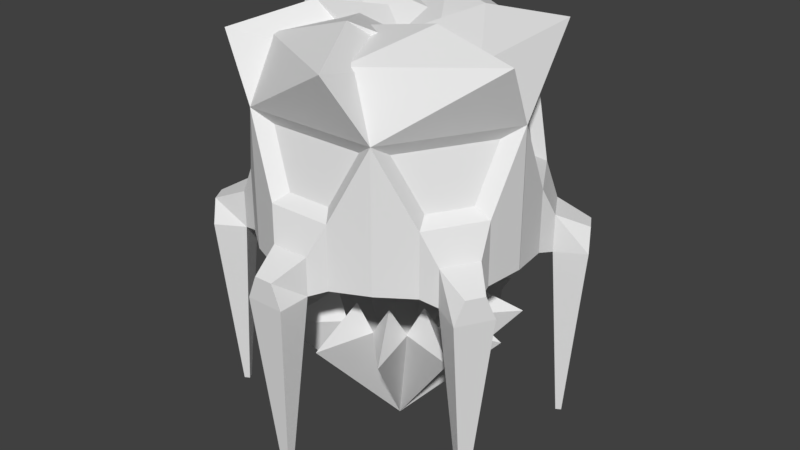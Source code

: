 # Source: Advanced_Mine.blend  (saved by Blender 2.80.75; exported with 4.5.12 LTS)
import bpy
from mathutils import Matrix  # noqa: F401  (used for matrix-valued properties, if any)

bpy.ops.wm.read_factory_settings(use_empty=True)
scene = bpy.context.scene
scene.name = 'Scene'

# ---- collections
col_collection_1 = bpy.data.collections.new('Collection 1'); scene.collection.children.link(col_collection_1)

# ---- world
world_world = bpy.data.worlds.new('World'); scene.world = world_world
world_world.color = (0.05088, 0.05088, 0.05088)
world_world.use_sun_shadow = False
world_world.sun_shadow_jitter_overblur = 0.0
world_world.cycles.sampling_method = 'MANUAL'

# ---- meshes
me_cone = bpy.data.meshes.new('Cone')
me_cone.from_pydata([(0.007497, 1.075, 0.5536), (0.1514, 0.8282, 0.5197), (-0.1364, 0.8282, 0.5197), (0.007497, 0.8394, 1.05), (0.2833, 1.075, 0.4756), (0.391, 0.8282, 0.3744), (0.1418, 0.8282, 0.5183), (0.5313, 0.8394, 0.9052), (0.4831, 1.075, 0.2703), (0.5258, 0.8282, 0.1288), (0.3819, 0.8282, 0.378), (0.9127, 0.8394, 0.5183), (0.5536, 1.075, -0.007497), (0.5197, 0.8282, -0.1514), (0.5197, 0.8282, 0.1364), (1.05, 0.8394, -0.007497), (0.4756, 1.075, -0.2833), (0.3744, 0.8282, -0.391), (0.5183, 0.8282, -0.1418), (0.9052, 0.8394, -0.5313), (0.2703, 1.075, -0.4831), (0.1288, 0.8282, -0.5258), (0.378, 0.8282, -0.3819), (0.5183, 0.8394, -0.9127), (-0.007497, 1.075, -0.5536), (-0.1514, 0.8282, -0.5197), (0.1364, 0.8282, -0.5197), (-0.007497, 0.8394, -1.05), (-0.2833, 1.075, -0.4756), (-0.391, 0.8282, -0.3744), (-0.1418, 0.8282, -0.5183), (-0.5313, 0.8394, -0.9052), (-0.4831, 1.075, -0.2703), (-0.5258, 0.8282, -0.1288), (-0.3819, 0.8282, -0.378), (-0.9127, 0.8394, -0.5183), (-0.5536, 1.075, 0.007497), (-0.5197, 0.8282, 0.1514), (-0.5197, 0.8282, -0.1364), (-1.05, 0.8394, 0.007497), (-0.4756, 1.075, 0.2833), (-0.3744, 0.8282, 0.391), (-0.5183, 0.8282, 0.1418), (-0.9052, 0.8394, 0.5313), (-0.2703, 1.075, 0.4831), (-0.1288, 0.8282, 0.5258), (-0.378, 0.8282, 0.3819), (-0.5183, 0.8394, 0.9127), (-2.177e-08, -0.3303, 2.256e-07)], [], [(0, 3, 1), (13, 15, 48), (2, 3, 0), (0, 1, 2), (4, 7, 5), (22, 21, 48), (6, 7, 4), (4, 5, 6), (8, 11, 9), (39, 38, 48), (10, 11, 8), (8, 9, 10), (12, 15, 13), (21, 23, 48), (14, 15, 12), (12, 13, 14), (16, 19, 17), (3, 2, 48), (18, 19, 16), (16, 17, 18), (20, 23, 21), (30, 29, 48), (22, 23, 20), (20, 21, 22), (24, 27, 25), (47, 46, 48), (26, 27, 24), (24, 25, 26), (28, 31, 29), (29, 31, 48), (30, 31, 28), (28, 29, 30), (32, 35, 33), (11, 10, 48), (34, 35, 32), (32, 33, 34), (36, 39, 37), (38, 37, 48), (38, 39, 36), (36, 37, 38), (40, 43, 41), (2, 1, 48), (42, 43, 40), (40, 41, 42), (44, 47, 45), (37, 39, 48), (46, 47, 44), (44, 45, 46), (31, 30, 48), (14, 13, 48), (5, 7, 48), (23, 22, 48), (41, 43, 48), (6, 5, 48), (42, 41, 48), (15, 14, 48), (33, 35, 48), (34, 33, 48), (7, 6, 48), (25, 27, 48), (43, 42, 48), (26, 25, 48), (17, 19, 48), (35, 34, 48), (18, 17, 48), (9, 11, 48), (27, 26, 48), (45, 47, 48), (10, 9, 48), (46, 45, 48), (1, 3, 48), (19, 18, 48)])
_uv = me_cone.uv_layers.new(name='UVMap')
_uv.uv.foreach_set('vector', [0.25, 0.49, 0.25, 0.25, 0.4578, 0.13, 0.4578, 0.13, 0.25, 0.25, 0.4578, 0.13, 0.04215, 0.13, 0.25, 0.25, 0.25, 0.49, 0.75, 0.49, 0.9578, 0.13, 0.5422, 0.13, 0.25, 0.49, 0.25, 0.25, 0.4578, 0.13, 0.5422, 0.13, 0.9578, 0.13, 0.5422, 0.13, 0.04215, 0.13, 0.25, 0.25, 0.25, 0.49, 0.75, 0.49, 0.9578, 0.13, 0.5422, 0.13, 0.25, 0.49, 0.25, 0.25, 0.4578, 0.13, 0.25, 0.25, 0.04215, 0.13, 0.25, 0.25, 0.04215, 0.13, 0.25, 0.25, 0.25, 0.49, 0.75, 0.49, 0.9578, 0.13, 0.5422, 0.13, 0.25, 0.49, 0.25, 0.25, 0.4578, 0.13, 0.4578, 0.13, 0.25, 0.25, 0.4578, 0.13, 0.04215, 0.13, 0.25, 0.25, 0.25, 0.49, 0.75, 0.49, 0.9578, 0.13, 0.5422, 0.13, 0.25, 0.49, 0.25, 0.25, 0.4578, 0.13, 0.25, 0.25, 0.04215, 0.13, 0.25, 0.25, 0.04215, 0.13, 0.25, 0.25, 0.25, 0.49, 0.75, 0.49, 0.9578, 0.13, 0.5422, 0.13, 0.25, 0.49, 0.25, 0.25, 0.4578, 0.13, 0.5422, 0.13, 0.9578, 0.13, 0.5422, 0.13, 0.04215, 0.13, 0.25, 0.25, 0.25, 0.49, 0.75, 0.49, 0.9578, 0.13, 0.5422, 0.13, 0.25, 0.49, 0.25, 0.25, 0.4578, 0.13, 0.25, 0.25, 0.04215, 0.13, 0.25, 0.25, 0.04215, 0.13, 0.25, 0.25, 0.25, 0.49, 0.75, 0.49, 0.9578, 0.13, 0.5422, 0.13, 0.25, 0.49, 0.25, 0.25, 0.4578, 0.13, 0.4578, 0.13, 0.25, 0.25, 0.4578, 0.13, 0.04215, 0.13, 0.25, 0.25, 0.25, 0.49, 0.75, 0.49, 0.9578, 0.13, 0.5422, 0.13, 0.25, 0.49, 0.25, 0.25, 0.4578, 0.13, 0.25, 0.25, 0.04215, 0.13, 0.25, 0.25, 0.04215, 0.13, 0.25, 0.25, 0.25, 0.49, 0.75, 0.49, 0.9578, 0.13, 0.5422, 0.13, 0.25, 0.49, 0.25, 0.25, 0.4578, 0.13, 0.5422, 0.13, 0.9578, 0.13, 0.5422, 0.13, 0.04215, 0.13, 0.25, 0.25, 0.25, 0.49, 0.75, 0.49, 0.9578, 0.13, 0.5422, 0.13, 0.25, 0.49, 0.25, 0.25, 0.4578, 0.13, 0.5422, 0.13, 0.9578, 0.13, 0.5422, 0.13, 0.04215, 0.13, 0.25, 0.25, 0.25, 0.49, 0.75, 0.49, 0.9578, 0.13, 0.5422, 0.13, 0.25, 0.49, 0.25, 0.25, 0.4578, 0.13, 0.4578, 0.13, 0.25, 0.25, 0.4578, 0.13, 0.04215, 0.13, 0.25, 0.25, 0.25, 0.49, 0.75, 0.49, 0.9578, 0.13, 0.5422, 0.13, 0.25, 0.25, 0.04215, 0.13, 0.25, 0.25, 0.5422, 0.13, 0.9578, 0.13, 0.5422, 0.13, 0.4578, 0.13, 0.25, 0.25, 0.4578, 0.13, 0.25, 0.25, 0.04215, 0.13, 0.25, 0.25, 0.4578, 0.13, 0.25, 0.25, 0.4578, 0.13, 0.5422, 0.13, 0.9578, 0.13, 0.5422, 0.13, 0.5422, 0.13, 0.9578, 0.13, 0.5422, 0.13, 0.25, 0.25, 0.04215, 0.13, 0.25, 0.25, 0.4578, 0.13, 0.25, 0.25, 0.4578, 0.13, 0.5422, 0.13, 0.9578, 0.13, 0.5422, 0.13, 0.25, 0.25, 0.04215, 0.13, 0.25, 0.25, 0.4578, 0.13, 0.25, 0.25, 0.4578, 0.13, 0.25, 0.25, 0.04215, 0.13, 0.25, 0.25, 0.5422, 0.13, 0.9578, 0.13, 0.5422, 0.13, 0.4578, 0.13, 0.25, 0.25, 0.4578, 0.13, 0.25, 0.25, 0.04215, 0.13, 0.25, 0.25, 0.5422, 0.13, 0.9578, 0.13, 0.5422, 0.13, 0.4578, 0.13, 0.25, 0.25, 0.4578, 0.13, 0.25, 0.25, 0.04215, 0.13, 0.25, 0.25, 0.4578, 0.13, 0.25, 0.25, 0.4578, 0.13, 0.5422, 0.13, 0.9578, 0.13, 0.5422, 0.13, 0.5422, 0.13, 0.9578, 0.13, 0.5422, 0.13, 0.4578, 0.13, 0.25, 0.25, 0.4578, 0.13, 0.25, 0.25, 0.04215, 0.13, 0.25, 0.25])
me_cone.use_remesh_preserve_volume = False
me_cone.use_remesh_preserve_attributes = False
me_cone.use_mirror_vertex_groups = False
me_cone.update()
me_cylinder_001 = bpy.data.meshes.new('Cylinder.001')
me_cylinder_001.from_pydata([(2.372e-09, 1.567, -1.469e-07), (2.372e-09, 2.758, -2.746e-07), (0.5953, 1.567, -1.031), (0.5953, 2.758, -1.031), (1.191, 1.567, -7.591e-08), (1.191, 2.758, -2.036e-07), (0.8673, 2.11, -0.8208), (0.8673, 1.555, -0.8208), (1.144, 1.555, -0.3408), (1.144, 2.11, -0.3408), (1.016, 1.846, -0.7768), (1.016, 1.516, -0.7768), (1.18, 1.516, -0.4911), (1.18, 1.846, -0.4911), (1.302, 1.722, -0.8462), (1.26, 1.516, -0.918), (1.425, 1.516, -0.6323), (1.384, 1.722, -0.7041), (1.184, -0.1092, -0.7173), (1.213, -0.1092, -0.6669), (1.227, -0.1092, -0.7421), (1.256, -0.1092, -0.6918), (-0.07395, 3.028, -0.3381), (0.9188, 3.289, -0.9411), (0.9409, 3.237, 0.2481), (-0.5382, 2.933, -0.3343), (0.5324, 3.453, -0.3571), (0.003441, 3.226, 0.6848), (1.039, 2.645, -0.1116), (0.6161, 2.645, -0.8438), (1.006, 2.185, -0.3536), (0.8093, 2.185, -0.6945)], [], [(0, 2, 4), (5, 3, 23, 24), (2, 3, 6, 7), (9, 8, 12, 13), (5, 4, 8, 9), (6, 3, 29, 31), (4, 2, 7, 8), (10, 13, 17, 14), (8, 7, 11, 12), (6, 9, 13, 10), (7, 6, 10, 11), (15, 14, 17, 16), (11, 10, 14, 15), (13, 12, 16, 17), (16, 12, 19, 21), (19, 18, 20, 21), (15, 16, 21, 20), (11, 15, 20, 18), (12, 11, 18, 19), (24, 23, 26, 27), (1, 5, 24, 22), (3, 1, 22, 23), (25, 27, 26), (22, 24, 27, 25), (23, 22, 25, 26), (29, 28, 30, 31), (9, 6, 31, 30), (3, 5, 28, 29), (5, 9, 30, 28)])
_uv = me_cylinder_001.uv_layers.new(name='UVMap')
_uv.uv.foreach_set('vector', [0.75, 0.25, 0.9578, 0.37, 0.9578, 0.13, 0.4578, 0.13, 0.4578, 0.37, 0.4578, 0.37, 0.4578, 0.13, 0.0, 0.0, 0.0, 0.0, 0.0, 0.0, 0.0, 0.0, 0.0, 0.0, 0.0, 0.0, 0.0, 0.0, 0.0, 0.0, 0.0, 0.0, 0.0, 0.0, 0.0, 0.0, 0.0, 0.0, 0.0, 0.0, 0.0, 0.0, 0.0, 0.0, 0.0, 0.0, 0.9578, 0.13, 0.9578, 0.37, 0.9578, 0.37, 0.9578, 0.13, 0.4578, 0.37, 0.4578, 0.13, 0.4578, 0.13, 0.4578, 0.37, 0.9578, 0.13, 0.9578, 0.37, 0.9578, 0.37, 0.9578, 0.13, 0.4578, 0.37, 0.4578, 0.13, 0.4578, 0.13, 0.4578, 0.37, 0.0, 0.0, 0.0, 0.0, 0.0, 0.0, 0.0, 0.0, 0.8333, 0.5, 0.8333, 1.0, 0.6667, 1.0, 0.6667, 0.5, 0.0, 0.0, 0.0, 0.0, 0.0, 0.0, 0.0, 0.0, 0.0, 0.0, 0.0, 0.0, 0.0, 0.0, 0.0, 0.0, 0.0, 0.0, 0.0, 0.0, 0.0, 0.0, 0.0, 0.0, 0.9578, 0.13, 0.9578, 0.37, 0.9578, 0.37, 0.9578, 0.13, 0.8333, 0.5, 0.6667, 0.5, 0.6667, 0.5, 0.8333, 0.5, 0.0, 0.0, 0.0, 0.0, 0.0, 0.0, 0.0, 0.0, 0.9578, 0.13, 0.9578, 0.37, 0.9578, 0.37, 0.9578, 0.13, 0.4578, 0.13, 0.4578, 0.37, 0.4578, 0.37, 0.4578, 0.13, 0.0, 0.0, 0.0, 0.0, 0.0, 0.0, 0.0, 0.0, 0.0, 0.0, 0.0, 0.0, 0.0, 0.0, 0.0, 0.0, 0.25, 0.25, 0.4578, 0.13, 0.4578, 0.37, 0.0, 0.0, 0.0, 0.0, 0.0, 0.0, 0.0, 0.0, 0.0, 0.0, 0.0, 0.0, 0.0, 0.0, 0.0, 0.0, 0.4578, 0.37, 0.4578, 0.13, 0.4578, 0.13, 0.4578, 0.37, 0.4578, 0.13, 0.4578, 0.37, 0.4578, 0.37, 0.4578, 0.13, 0.4578, 0.37, 0.4578, 0.13, 0.4578, 0.13, 0.4578, 0.37, 0.0, 0.0, 0.0, 0.0, 0.0, 0.0, 0.0, 0.0])
me_cylinder_001.use_remesh_preserve_volume = False
me_cylinder_001.use_remesh_preserve_attributes = False
me_cylinder_001.use_mirror_vertex_groups = False
me_cylinder_001.update()

# ---- objects
ob_advanced_mine_drill = bpy.data.objects.new('Advanced Mine Drill', me_cone)
ob_advanced_mine = bpy.data.objects.new('Advanced Mine', me_cylinder_001)
ob_empty_001 = bpy.data.objects.new('Empty.001', None)

# ---- transforms, parenting, visibility, modifiers, constraints
ob_advanced_mine_drill.location = (0.0, 0.0, 0.0)
ob_advanced_mine_drill.rotation_euler = (1.571, -0.0, 0.0)
ob_advanced_mine_drill.lineart.crease_threshold = 0.0
ob_advanced_mine.location = (0.0, 0.0, 0.0)
ob_advanced_mine.rotation_euler = (1.571, -0.0, 0.0)
ob_advanced_mine.lineart.crease_threshold = 0.0
_m = ob_advanced_mine.modifiers.new('Array', 'ARRAY')
_m.count = 6
_m.constant_offset_displace = (0.0, 0.0, 0.0)
_m.use_relative_offset = False
_m.use_object_offset = True
_m.offset_object = ob_empty_001
ob_empty_001.location = (0.0, 0.0, 0.0)
ob_empty_001.rotation_euler = (1.571, 0.0, 1.047)
ob_empty_001.empty_display_size = 1.748
ob_empty_001.lineart.crease_threshold = 0.0

# ---- collection membership
scene.collection.objects.link(ob_advanced_mine_drill)
scene.collection.objects.link(ob_advanced_mine)
scene.collection.objects.link(ob_empty_001)

# ---- scene / render settings (as saved in the file)
scene.frame_start = 1; scene.frame_end = 250; scene.frame_set(1)
scene.render.engine = 'BLENDER_EEVEE_NEXT'
scene.render.resolution_percentage = 50
scene.render.dither_intensity = 0.0
scene.cycles.use_denoising = False
scene.cycles.samples = 128
scene.cycles.sampling_pattern = 'TABULATED_SOBOL'
scene.cycles.use_adaptive_sampling = False
scene.cycles.use_light_tree = False
scene.cycles.blur_glossy = 0.0
scene.cycles.sample_clamp_indirect = 0.0
scene.view_settings.view_transform = 'Standard'
bpy.context.view_layer.update()

# ---- added for rendering (the .blend has no active camera and no usable light): camera, sun
cam_auto = bpy.data.cameras.new('AutoCamera')
cam_auto.lens = 50.0
cam_auto.sensor_width = 36.0
cam_auto.clip_end = 1000.0
ob_auto_camera = bpy.data.objects.new('AutoCamera', cam_auto)
scene.collection.objects.link(ob_auto_camera)
ob_auto_camera.location = (5.23828, -6.28593, 5.75222)
ob_auto_camera.rotation_euler = (1.09748, -7.21219e-08, 0.694738)
scene.camera = ob_auto_camera
light_auto_sun = bpy.data.lights.new('AutoSun', 'SUN')
light_auto_sun.energy = 3.0
light_auto_sun.angle = 0.0523599
ob_auto_sun = bpy.data.objects.new('AutoSun', light_auto_sun)
scene.collection.objects.link(ob_auto_sun)
ob_auto_sun.rotation_euler = (0.872665, 0.174533, 0.523599)
bpy.context.view_layer.update()
